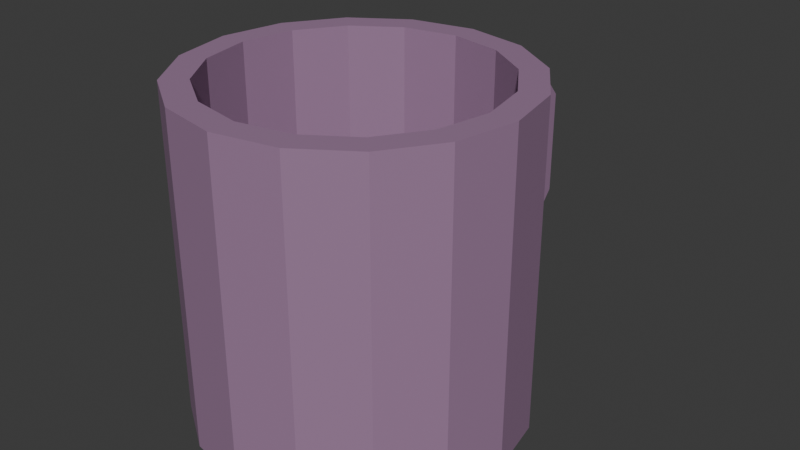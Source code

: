 # Source: pink-mug.blend  (saved by Blender 5.0.119; exported with 4.5.12 LTS)
import bpy
from mathutils import Matrix  # noqa: F401  (used for matrix-valued properties, if any)

bpy.ops.wm.read_factory_settings(use_empty=True)
scene = bpy.context.scene
scene.name = 'Scene'

# ---- collections
col_collection = bpy.data.collections.new('Collection'); scene.collection.children.link(col_collection)

# ---- materials (node trees are filled in below, after node groups)
mat_material = bpy.data.materials.new('Material')
mat_material.alpha_threshold = 0.0
mat_material.use_backface_culling_lightprobe_volume = False
mat_material.roughness = 0.5
mat_material.line_color = (0.0, 0.0, 0.0, 1.0)

# ---- material node trees
mat_material.use_nodes = True; mat_material.node_tree.nodes.clear()
_N = mat_material.node_tree.nodes; _L = mat_material.node_tree.links
n0 = _N.new('ShaderNodeOutputMaterial'); n0.name = 'Material Output'; n0.location = (200, 100)
n1 = _N.new('ShaderNodeBsdfPrincipled'); n1.name = 'Principled BSDF'; n1.location = (-200, 100)
n1.inputs[0].default_value = (0.3369, 0.1976, 0.3275, 1.0)
_L.new(n1.outputs[0], n0.inputs[0])
n0.is_active_output = True

# ---- world
world_world = bpy.data.worlds.new('World'); scene.world = world_world
world_world.use_nodes = True; world_world.node_tree.nodes.clear()
_N = world_world.node_tree.nodes; _L = world_world.node_tree.links
n0 = _N.new('ShaderNodeOutputWorld'); n0.name = 'World Output'; n0.location = (200, 100)
n1 = _N.new('ShaderNodeBackground'); n1.name = 'Background'; n1.location = (-200, 100)
n1.inputs[0].default_value = (0.05088, 0.05088, 0.05088, 1.0)
_L.new(n1.outputs[0], n0.inputs[0])
n0.is_active_output = True
world_world.color = (0.05088, 0.05088, 0.05088)
world_world.sun_shadow_jitter_overblur = 0.0

# ---- meshes
me_cylinder = bpy.data.meshes.new('Cylinder')
me_cylinder.from_pydata([(0.0, 1.0, 0.0), (0.0, 0.8376, 2.0), (0.3827, 0.9239, 0.0), (0.3205, 0.7738, 2.0), (0.7071, 0.7071, 0.0), (0.5923, 0.5923, 2.0), (0.9239, 0.3827, 0.0), (0.7738, 0.3205, 2.0), (1.0, 0.0, 0.0), (0.8376, 0.0, 2.0), (0.9239, -0.3827, 0.0), (0.7738, -0.3205, 2.0), (0.7071, -0.7071, 0.0), (0.5923, -0.5923, 2.0), (0.3827, -0.9239, 0.0), (0.3205, -0.7738, 2.0), (0.0, -1.0, 0.0), (0.0, -0.8376, 2.0), (-0.3827, -0.9239, 0.0), (-0.3205, -0.7738, 2.0), (-0.7071, -0.7071, 0.0), (-0.5923, -0.5923, 2.0), (-0.9239, -0.3827, 0.0), (-0.7738, -0.3205, 2.0), (-1.0, 0.0, 0.0), (-0.8376, 0.0, 2.0), (-0.9239, 0.3827, 0.0), (-0.7738, 0.3205, 2.0), (-0.7071, 0.7071, 0.0), (-0.5923, 0.5923, 2.0), (-0.3827, 0.9239, 0.0), (-0.3205, 0.7738, 2.0), (0.3827, 0.9239, 2.0), (0.0, 1.0, 2.0), (0.7071, 0.7071, 2.0), (0.9239, 0.3827, 2.0), (1.0, 0.0, 2.0), (0.9239, -0.3827, 2.0), (0.7071, -0.7071, 2.0), (0.3827, -0.9239, 2.0), (0.0, -1.0, 2.0), (-0.3827, -0.9239, 2.0), (-0.7071, -0.7071, 2.0), (-0.9239, -0.3827, 2.0), (-1.0, 0.0, 2.0), (-0.9239, 0.3827, 2.0), (-0.7071, 0.7071, 2.0), (-0.3827, 0.9239, 2.0), (0.3205, 0.7738, 0.295), (0.0, 0.8376, 0.295), (0.5923, 0.5923, 0.295), (0.7738, 0.3205, 0.295), (0.8376, 0.0, 0.295), (0.7738, -0.3205, 0.295), (0.5923, -0.5923, 0.295), (0.3205, -0.7738, 0.295), (0.0, -0.8376, 0.295), (-0.3205, -0.7738, 0.295), (-0.5923, -0.5923, 0.295), (-0.7738, -0.3205, 0.295), (-0.8376, 0.0, 0.295), (-0.7738, 0.3205, 0.295), (-0.5923, 0.5923, 0.295), (-0.3205, 0.7738, 0.295)], [], [(0, 33, 32, 2), (2, 32, 34, 4), (4, 34, 35, 6), (6, 35, 36, 8), (8, 36, 37, 10), (10, 37, 38, 12), (12, 38, 39, 14), (14, 39, 40, 16), (16, 40, 41, 18), (18, 41, 42, 20), (20, 42, 43, 22), (22, 43, 44, 24), (24, 44, 45, 26), (26, 45, 46, 28), (3, 1, 49, 48), (28, 46, 47, 30), (30, 47, 33, 0), (0, 2, 4, 6, 8, 10, 12, 14, 16, 18, 20, 22, 24, 26, 28, 30), (1, 3, 32, 33), (3, 5, 34, 32), (5, 7, 35, 34), (7, 9, 36, 35), (9, 11, 37, 36), (11, 13, 38, 37), (13, 15, 39, 38), (15, 17, 40, 39), (17, 19, 41, 40), (19, 21, 42, 41), (21, 23, 43, 42), (23, 25, 44, 43), (25, 27, 45, 44), (27, 29, 46, 45), (29, 31, 47, 46), (31, 1, 33, 47), (48, 49, 63, 62, 61, 60, 59, 58, 57, 56, 55, 54, 53, 52, 51, 50), (1, 31, 63, 49), (19, 17, 56, 57), (5, 3, 48, 50), (21, 19, 57, 58), (7, 5, 50, 51), (23, 21, 58, 59), (9, 7, 51, 52), (25, 23, 59, 60), (11, 9, 52, 53), (27, 25, 60, 61), (13, 11, 53, 54), (29, 27, 61, 62), (15, 13, 54, 55), (31, 29, 62, 63), (17, 15, 55, 56)])
_uv = me_cylinder.uv_layers.new(name='UVMap')
_uv.uv.foreach_set('vector', [1.0, 0.5, 1.0, 1.0, 0.9375, 1.0, 0.9375, 0.5, 0.9375, 0.5, 0.9375, 1.0, 0.875, 1.0, 0.875, 0.5, 0.875, 0.5, 0.875, 1.0, 0.8125, 1.0, 0.8125, 0.5, 0.8125, 0.5, 0.8125, 1.0, 0.75, 1.0, 0.75, 0.5, 0.75, 0.5, 0.75, 1.0, 0.6875, 1.0, 0.6875, 0.5, 0.6875, 0.5, 0.6875, 1.0, 0.625, 1.0, 0.625, 0.5, 0.625, 0.5, 0.625, 1.0, 0.5625, 1.0, 0.5625, 0.5, 0.5625, 0.5, 0.5625, 1.0, 0.5, 1.0, 0.5, 0.5, 0.5, 0.5, 0.5, 1.0, 0.4375, 1.0, 0.4375, 0.5, 0.4375, 0.5, 0.4375, 1.0, 0.375, 1.0, 0.375, 0.5, 0.375, 0.5, 0.375, 1.0, 0.3125, 1.0, 0.3125, 0.5, 0.3125, 0.5, 0.3125, 1.0, 0.25, 1.0, 0.25, 0.5, 0.25, 0.5, 0.25, 1.0, 0.1875, 1.0, 0.1875, 0.5, 0.1875, 0.5, 0.1875, 1.0, 0.125, 1.0, 0.125, 0.5, 0.3269, 0.4357, 0.25, 0.451, 0.25, 0.451, 0.3269, 0.4357, 0.125, 0.5, 0.125, 1.0, 0.0625, 1.0, 0.0625, 0.5, 0.0625, 0.5, 0.0625, 1.0, 0.0, 1.0, 0.0, 0.5, 0.75, 0.49, 0.8418, 0.4717, 0.9197, 0.4197, 0.9717, 0.3418, 0.99, 0.25, 0.9717, 0.1582, 0.9197, 0.08029, 0.8418, 0.02827, 0.75, 0.01, 0.6582, 0.02827, 0.5803, 0.08029, 0.5283, 0.1582, 0.51, 0.25, 0.5283, 0.3418, 0.5803, 0.4197, 0.6582, 0.4717, 0.25, 0.451, 0.3269, 0.4357, 0.3418, 0.4717, 0.25, 0.49, 0.3269, 0.4357, 0.3921, 0.3921, 0.4197, 0.4197, 0.3418, 0.4717, 0.3921, 0.3921, 0.4357, 0.3269, 0.4717, 0.3418, 0.4197, 0.4197, 0.4357, 0.3269, 0.451, 0.25, 0.49, 0.25, 0.4717, 0.3418, 0.451, 0.25, 0.4357, 0.1731, 0.4717, 0.1582, 0.49, 0.25, 0.4357, 0.1731, 0.3921, 0.1079, 0.4197, 0.08029, 0.4717, 0.1582, 0.3921, 0.1079, 0.3269, 0.06428, 0.3418, 0.02827, 0.4197, 0.08029, 0.3269, 0.06428, 0.25, 0.04898, 0.25, 0.01, 0.3418, 0.02827, 0.25, 0.04898, 0.1731, 0.06428, 0.1582, 0.02827, 0.25, 0.01, 0.1731, 0.06428, 0.1079, 0.1079, 0.08029, 0.08029, 0.1582, 0.02827, 0.1079, 0.1079, 0.06428, 0.1731, 0.02827, 0.1582, 0.08029, 0.08029, 0.06428, 0.1731, 0.04898, 0.25, 0.01, 0.25, 0.02827, 0.1582, 0.04898, 0.25, 0.06428, 0.3269, 0.02827, 0.3418, 0.01, 0.25, 0.06428, 0.3269, 0.1079, 0.3921, 0.08029, 0.4197, 0.02827, 0.3418, 0.1079, 0.3921, 0.1731, 0.4357, 0.1582, 0.4717, 0.08029, 0.4197, 0.1731, 0.4357, 0.25, 0.451, 0.25, 0.49, 0.1582, 0.4717, 0.3269, 0.4357, 0.25, 0.451, 0.1731, 0.4357, 0.1079, 0.3921, 0.06428, 0.3269, 0.04898, 0.25, 0.06428, 0.1731, 0.1079, 0.1079, 0.1731, 0.06428, 0.25, 0.04898, 0.3269, 0.06428, 0.3921, 0.1079, 0.4357, 0.1731, 0.451, 0.25, 0.4357, 0.3269, 0.3921, 0.3921, 0.25, 0.451, 0.1731, 0.4357, 0.1731, 0.4357, 0.25, 0.451, 0.1731, 0.06428, 0.25, 0.04898, 0.25, 0.04898, 0.1731, 0.06428, 0.3921, 0.3921, 0.3269, 0.4357, 0.3269, 0.4357, 0.3921, 0.3921, 0.1079, 0.1079, 0.1731, 0.06428, 0.1731, 0.06428, 0.1079, 0.1079, 0.4357, 0.3269, 0.3921, 0.3921, 0.3921, 0.3921, 0.4357, 0.3269, 0.06428, 0.1731, 0.1079, 0.1079, 0.1079, 0.1079, 0.06428, 0.1731, 0.451, 0.25, 0.4357, 0.3269, 0.4357, 0.3269, 0.451, 0.25, 0.04898, 0.25, 0.06428, 0.1731, 0.06428, 0.1731, 0.04898, 0.25, 0.4357, 0.1731, 0.451, 0.25, 0.451, 0.25, 0.4357, 0.1731, 0.06428, 0.3269, 0.04898, 0.25, 0.04898, 0.25, 0.06428, 0.3269, 0.3921, 0.1079, 0.4357, 0.1731, 0.4357, 0.1731, 0.3921, 0.1079, 0.1079, 0.3921, 0.06428, 0.3269, 0.06428, 0.3269, 0.1079, 0.3921, 0.3269, 0.06428, 0.3921, 0.1079, 0.3921, 0.1079, 0.3269, 0.06428, 0.1731, 0.4357, 0.1079, 0.3921, 0.1079, 0.3921, 0.1731, 0.4357, 0.25, 0.04898, 0.3269, 0.06428, 0.3269, 0.06428, 0.25, 0.04898])
me_cylinder.materials.append(mat_material)
me_cylinder.update()
me_cube_001 = bpy.data.meshes.new('Cube.001')
me_cube_001.from_pydata([(-1.0, -0.7562, -1.0), (-1.0, -0.7562, 0.01603), (-1.0, 0.7562, -1.0), (-1.0, 0.4315, 0.01603), (1.0, -0.7562, -1.0), (1.0, -0.7562, 0.01603), (1.0, 0.7562, -1.0), (1.0, 0.4315, 0.01603), (-1.0, 0.3347, -1.0), (-1.0, 0.00994, 0.01603), (1.0, 0.3347, -1.0), (1.0, 0.00994, 0.01603), (1.0, 0.4475, -6.243), (-1.0, 0.4475, -6.243), (1.0, 0.02597, -6.243), (-1.0, 0.02597, -6.243), (1.0, 0.3347, -5.271), (1.0, 0.7562, -5.271), (-1.0, 0.7562, -5.271), (-1.0, 0.3347, -5.271), (1.0, -0.6011, -6.243), (-1.0, -0.6011, -6.243), (1.0, -0.6011, -5.271), (-1.0, -0.6011, -5.271), (1.0, -0.6011, -6.243), (-1.0, -0.6011, -6.243), (1.0, -0.6011, -5.271), (-1.0, -0.6011, -5.271), (1.0, -0.6011, -6.243), (-1.0, -0.6011, -6.243), (1.0, -0.6011, -5.271), (-1.0, -0.6011, -5.271), (1.0, -0.9231, -6.243), (-1.0, -0.9231, -6.243), (1.0, -0.9231, -5.271), (-1.0, -0.9231, -5.271), (-1.0, -1.066, -1.0), (-1.0, -1.066, 0.01603), (1.0, -1.066, 0.01603), (1.0, -1.066, -1.0)], [], [(8, 9, 3, 2), (2, 3, 7, 6), (10, 11, 5, 4), (1, 0, 36, 37), (8, 10, 4, 0), (11, 9, 1, 5), (7, 3, 9, 11), (17, 16, 14, 12), (6, 7, 11, 10), (0, 1, 9, 8), (13, 12, 14, 15), (19, 18, 13, 15), (15, 14, 20, 21), (18, 17, 12, 13), (2, 6, 17, 18), (10, 8, 19, 16), (8, 2, 18, 19), (6, 10, 16, 17), (23, 21, 25, 27), (14, 16, 22, 20), (16, 19, 23, 22), (19, 15, 21, 23), (34, 35, 33, 32), (21, 20, 24, 25), (22, 23, 27, 26), (20, 22, 26, 24), (30, 28, 29, 31), (31, 29, 33, 35), (29, 28, 32, 33), (30, 31, 35, 34), (28, 30, 34, 32), (39, 38, 37, 36), (0, 4, 39, 36), (5, 1, 37, 38), (4, 5, 38, 39)])
_uv = me_cube_001.uv_layers.new(name='UVMap')
_uv.uv.foreach_set('vector', [0.375, 0.1803, 0.625, 0.1803, 0.625, 0.25, 0.375, 0.25, 0.375, 0.25, 0.625, 0.25, 0.625, 0.5, 0.375, 0.5, 0.375, 0.5697, 0.625, 0.5697, 0.625, 0.75, 0.375, 0.75, 0.625, 0.0, 0.375, 0.0, 0.375, 0.0, 0.625, 0.0, 0.125, 0.5697, 0.375, 0.5697, 0.375, 0.75, 0.125, 0.75, 0.625, 0.5697, 0.875, 0.5697, 0.875, 0.75, 0.625, 0.75, 0.625, 0.5, 0.875, 0.5, 0.875, 0.5697, 0.625, 0.5697, 0.375, 0.5, 0.375, 0.5697, 0.375, 0.5697, 0.375, 0.5, 0.375, 0.5, 0.625, 0.5, 0.625, 0.5697, 0.375, 0.5697, 0.375, 0.0, 0.625, 0.0, 0.625, 0.1803, 0.375, 0.1803, 0.125, 0.5, 0.375, 0.5, 0.375, 0.5697, 0.125, 0.5697, 0.375, 0.1803, 0.375, 0.25, 0.375, 0.25, 0.375, 0.1803, 0.125, 0.5697, 0.375, 0.5697, 0.375, 0.5697, 0.125, 0.5697, 0.375, 0.25, 0.375, 0.5, 0.375, 0.5, 0.375, 0.25, 0.375, 0.25, 0.375, 0.5, 0.375, 0.5, 0.375, 0.25, 0.375, 0.5697, 0.125, 0.5697, 0.125, 0.5697, 0.375, 0.5697, 0.375, 0.1803, 0.375, 0.25, 0.375, 0.25, 0.375, 0.1803, 0.375, 0.5, 0.375, 0.5697, 0.375, 0.5697, 0.375, 0.5, 0.375, 0.1803, 0.375, 0.1803, 0.375, 0.1803, 0.375, 0.1803, 0.375, 0.5697, 0.375, 0.5697, 0.375, 0.5697, 0.375, 0.5697, 0.375, 0.5697, 0.125, 0.5697, 0.125, 0.5697, 0.375, 0.5697, 0.375, 0.1803, 0.375, 0.1803, 0.375, 0.1803, 0.375, 0.1803, 0.375, 0.5697, 0.125, 0.5697, 0.125, 0.5697, 0.375, 0.5697, 0.125, 0.5697, 0.375, 0.5697, 0.375, 0.5697, 0.125, 0.5697, 0.375, 0.5697, 0.125, 0.5697, 0.125, 0.5697, 0.375, 0.5697, 0.375, 0.5697, 0.375, 0.5697, 0.375, 0.5697, 0.375, 0.5697, 0.375, 0.5697, 0.375, 0.5697, 0.125, 0.5697, 0.125, 0.5697, 0.125, 0.5697, 0.125, 0.5697, 0.125, 0.5697, 0.125, 0.5697, 0.125, 0.5697, 0.375, 0.5697, 0.375, 0.5697, 0.125, 0.5697, 0.375, 0.5697, 0.125, 0.5697, 0.125, 0.5697, 0.375, 0.5697, 0.375, 0.5697, 0.375, 0.5697, 0.375, 0.5697, 0.375, 0.5697, 0.375, 0.75, 0.625, 0.75, 0.625, 1.0, 0.375, 1.0, 0.125, 0.75, 0.375, 0.75, 0.375, 0.75, 0.125, 0.75, 0.625, 0.75, 0.875, 0.75, 0.875, 0.75, 0.625, 0.75, 0.375, 0.75, 0.625, 0.75, 0.625, 0.75, 0.375, 0.75])
me_cube_001.materials.append(mat_material)
me_cube_001.update()

# ---- objects
ob_cylinder = bpy.data.objects.new('Cylinder', me_cylinder)
ob_cube = bpy.data.objects.new('Cube', me_cube_001)

# ---- transforms, parenting, visibility, modifiers, constraints
ob_cylinder.location = (2.807e-18, 0.05776, 0.004102)
ob_cylinder.scale = (0.06653, 0.06653, 0.06653)
ob_cube.location = (7.276e-18, 0.1497, 0.1105)
ob_cube.scale = (0.01003, 0.02777, 0.01029)

# ---- collection membership
col_collection.objects.link(ob_cylinder)
col_collection.objects.link(ob_cube)

# ---- scene / render settings (as saved in the file)
scene.frame_start = 1; scene.frame_end = 250; scene.frame_set(1)
scene.render.engine = 'BLENDER_EEVEE_NEXT'
scene.render.bake_bias = 0.0
scene.render.bake_samples = 0
scene.cycles.sampling_pattern = 'TABULATED_SOBOL'
scene.eevee.use_volume_custom_range = False
bpy.context.view_layer.update()

# ---- added for rendering (the .blend has no active camera and no usable light): camera, sun
cam_auto = bpy.data.cameras.new('AutoCamera')
cam_auto.lens = 50.0
cam_auto.sensor_width = 36.0
cam_auto.clip_end = 1000.0
ob_auto_camera = bpy.data.objects.new('AutoCamera', cam_auto)
scene.collection.objects.link(ob_auto_camera)
ob_auto_camera.location = (0.240593, -0.207736, 0.263103)
ob_auto_camera.rotation_euler = (1.09748, -7.21219e-08, 0.694738)
scene.camera = ob_auto_camera
light_auto_sun = bpy.data.lights.new('AutoSun', 'SUN')
light_auto_sun.energy = 3.0
light_auto_sun.angle = 0.0523599
ob_auto_sun = bpy.data.objects.new('AutoSun', light_auto_sun)
scene.collection.objects.link(ob_auto_sun)
ob_auto_sun.rotation_euler = (0.872665, 0.174533, 0.523599)
bpy.context.view_layer.update()
